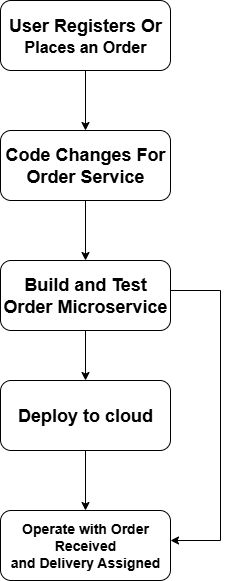

The diagram above was exported from draw.io. Its source (the exported page's mxGraphModel, read from the mxfile embedded in the PNG):
<mxGraphModel dx="1042" dy="562" grid="1" gridSize="10" guides="1" tooltips="1" connect="1" arrows="1" fold="1" page="1" pageScale="1" pageWidth="827" pageHeight="1169" math="0" shadow="0">
  <root>
    <mxCell id="0" />
    <mxCell id="1" parent="0" />
    <mxCell id="0mvE5JCCfGEDKPQs-xiV-8" style="edgeStyle=orthogonalEdgeStyle;rounded=0;orthogonalLoop=1;jettySize=auto;html=1;exitX=0.5;exitY=1;exitDx=0;exitDy=0;" edge="1" parent="1" source="0mvE5JCCfGEDKPQs-xiV-3" target="0mvE5JCCfGEDKPQs-xiV-4">
      <mxGeometry relative="1" as="geometry" />
    </mxCell>
    <mxCell id="0mvE5JCCfGEDKPQs-xiV-3" value="&lt;b&gt;&lt;font style=&quot;font-size: 18px; color: light-dark(rgb(0, 0, 0), rgb(31, 31, 31));&quot;&gt;User Registers Or&lt;/font&gt;&lt;/b&gt;&lt;div&gt;&lt;b&gt;&lt;font style=&quot;color: light-dark(rgb(0, 0, 0), rgb(31, 31, 31));&quot; size=&quot;3&quot;&gt;Places an Order&lt;/font&gt;&lt;/b&gt;&lt;/div&gt;" style="rounded=1;whiteSpace=wrap;html=1;fillColor=light-dark(#FFFFFF,#E6D0DE);" vertex="1" parent="1">
      <mxGeometry x="320" y="10" width="170" height="70" as="geometry" />
    </mxCell>
    <mxCell id="0mvE5JCCfGEDKPQs-xiV-9" style="edgeStyle=orthogonalEdgeStyle;rounded=0;orthogonalLoop=1;jettySize=auto;html=1;exitX=0.5;exitY=1;exitDx=0;exitDy=0;entryX=0.5;entryY=0;entryDx=0;entryDy=0;" edge="1" parent="1" source="0mvE5JCCfGEDKPQs-xiV-4" target="0mvE5JCCfGEDKPQs-xiV-5">
      <mxGeometry relative="1" as="geometry" />
    </mxCell>
    <mxCell id="0mvE5JCCfGEDKPQs-xiV-4" value="&lt;b&gt;&lt;font style=&quot;font-size: 18px; color: light-dark(rgb(0, 0, 0), rgb(24, 24, 24));&quot;&gt;Code Changes For Order Service&lt;/font&gt;&lt;/b&gt;" style="rounded=1;whiteSpace=wrap;html=1;fillColor=light-dark(#FFFFFF,#D5E8D4);" vertex="1" parent="1">
      <mxGeometry x="320" y="140" width="170" height="70" as="geometry" />
    </mxCell>
    <mxCell id="0mvE5JCCfGEDKPQs-xiV-10" style="edgeStyle=orthogonalEdgeStyle;rounded=0;orthogonalLoop=1;jettySize=auto;html=1;exitX=0.5;exitY=1;exitDx=0;exitDy=0;entryX=0.5;entryY=0;entryDx=0;entryDy=0;" edge="1" parent="1" source="0mvE5JCCfGEDKPQs-xiV-5" target="0mvE5JCCfGEDKPQs-xiV-6">
      <mxGeometry relative="1" as="geometry" />
    </mxCell>
    <mxCell id="0mvE5JCCfGEDKPQs-xiV-12" style="edgeStyle=orthogonalEdgeStyle;rounded=0;orthogonalLoop=1;jettySize=auto;html=1;exitX=1;exitY=0.5;exitDx=0;exitDy=0;" edge="1" parent="1">
      <mxGeometry relative="1" as="geometry">
        <mxPoint x="490" y="300" as="sourcePoint" />
        <mxPoint x="490" y="550" as="targetPoint" />
        <Array as="points">
          <mxPoint x="540" y="300" />
          <mxPoint x="540" y="550" />
        </Array>
      </mxGeometry>
    </mxCell>
    <mxCell id="0mvE5JCCfGEDKPQs-xiV-5" value="&lt;b&gt;&lt;font style=&quot;font-size: 18px; color: light-dark(rgb(0, 0, 0), rgb(0, 0, 0));&quot;&gt;Build and Test Order Microservice&lt;/font&gt;&lt;/b&gt;" style="rounded=1;whiteSpace=wrap;html=1;fillColor=light-dark(#FFFFFF,#FFCCFF);" vertex="1" parent="1">
      <mxGeometry x="320" y="270" width="170" height="70" as="geometry" />
    </mxCell>
    <mxCell id="0mvE5JCCfGEDKPQs-xiV-11" style="edgeStyle=orthogonalEdgeStyle;rounded=0;orthogonalLoop=1;jettySize=auto;html=1;exitX=0.5;exitY=1;exitDx=0;exitDy=0;entryX=0.5;entryY=0;entryDx=0;entryDy=0;" edge="1" parent="1" source="0mvE5JCCfGEDKPQs-xiV-6" target="0mvE5JCCfGEDKPQs-xiV-7">
      <mxGeometry relative="1" as="geometry" />
    </mxCell>
    <mxCell id="0mvE5JCCfGEDKPQs-xiV-6" value="&lt;b&gt;&lt;font style=&quot;font-size: 18px; color: light-dark(rgb(0, 0, 0), rgb(0, 0, 0));&quot;&gt;Deploy to cloud&lt;/font&gt;&lt;/b&gt;" style="rounded=1;whiteSpace=wrap;html=1;fillColor=light-dark(#FFFFFF,#B5739D);" vertex="1" parent="1">
      <mxGeometry x="320" y="390" width="170" height="70" as="geometry" />
    </mxCell>
    <mxCell id="0mvE5JCCfGEDKPQs-xiV-7" value="&lt;b&gt;&lt;font style=&quot;font-size: 14px; color: light-dark(rgb(0, 0, 0), rgb(0, 0, 0));&quot;&gt;Operate with Order Received&lt;/font&gt;&lt;/b&gt;&lt;div&gt;&lt;b&gt;&lt;font style=&quot;font-size: 14px; color: light-dark(rgb(0, 0, 0), rgb(0, 0, 0));&quot;&gt;and Delivery Assigned&lt;/font&gt;&lt;/b&gt;&lt;/div&gt;" style="rounded=1;whiteSpace=wrap;html=1;fillColor=light-dark(#FFFFFF,#FFE6CC);" vertex="1" parent="1">
      <mxGeometry x="320" y="520" width="170" height="70" as="geometry" />
    </mxCell>
  </root>
</mxGraphModel>